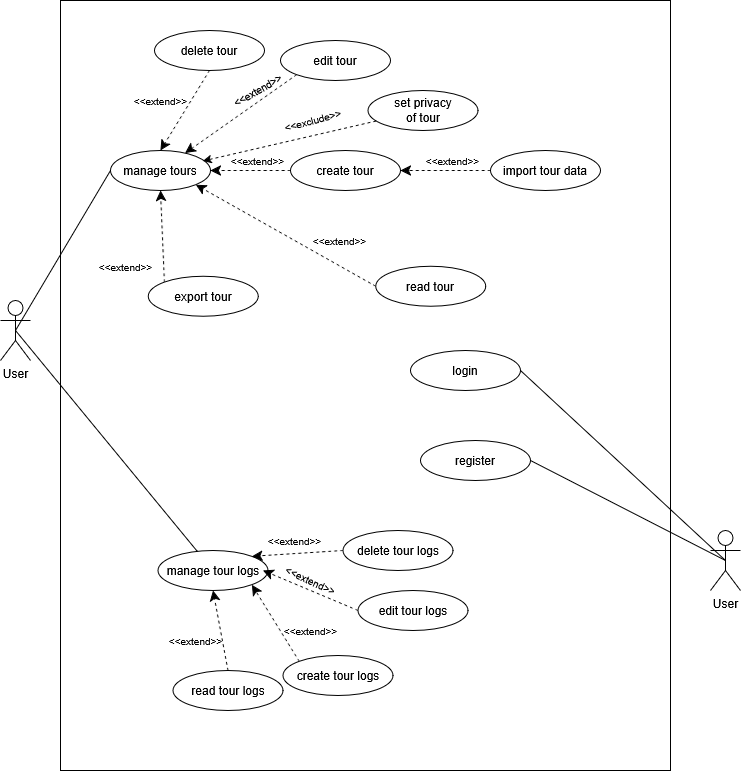

The diagram above was exported from draw.io. Its source (the exported page's mxGraphModel, read from the mxfile embedded in the PNG):
<mxGraphModel dx="1488" dy="789" grid="1" gridSize="10" guides="1" tooltips="1" connect="1" arrows="1" fold="1" page="1" pageScale="1" pageWidth="827" pageHeight="1169" math="0" shadow="0">
  <root>
    <mxCell id="0" />
    <mxCell id="1" parent="0" />
    <mxCell id="dM8n6X5LyZQmzKLfkwPD-1" parent="1" style="rounded=0;whiteSpace=wrap;html=1;movable=0;resizable=0;rotatable=0;deletable=0;editable=0;locked=1;connectable=0;" value="" vertex="1">
      <mxGeometry height="770" width="610" x="100" y="140" as="geometry" />
    </mxCell>
    <mxCell id="dM8n6X5LyZQmzKLfkwPD-11" edge="1" parent="1" source="dM8n6X5LyZQmzKLfkwPD-2" style="rounded=0;orthogonalLoop=1;jettySize=auto;html=1;exitX=0.5;exitY=0.5;exitDx=0;exitDy=0;exitPerimeter=0;entryX=0;entryY=0.5;entryDx=0;entryDy=0;fontSize=12;startSize=8;endSize=8;endArrow=none;endFill=0;" target="dM8n6X5LyZQmzKLfkwPD-7">
      <mxGeometry relative="1" as="geometry" />
    </mxCell>
    <mxCell id="dM8n6X5LyZQmzKLfkwPD-2" parent="1" style="shape=umlActor;verticalLabelPosition=bottom;verticalAlign=top;html=1;outlineConnect=0;" value="User" vertex="1">
      <mxGeometry height="60" width="30" x="40" y="440" as="geometry" />
    </mxCell>
    <mxCell id="v4q5pgEf55fua7gDjg1--3" edge="1" parent="1" source="dM8n6X5LyZQmzKLfkwPD-3" style="rounded=0;orthogonalLoop=1;jettySize=auto;html=1;exitX=0.5;exitY=0.5;exitDx=0;exitDy=0;exitPerimeter=0;entryX=1;entryY=0.5;entryDx=0;entryDy=0;endArrow=none;endFill=0;" target="0kZByvhmi0kzDdZRdvSU-1">
      <mxGeometry relative="1" as="geometry" />
    </mxCell>
    <mxCell id="v4q5pgEf55fua7gDjg1--4" edge="1" parent="1" source="dM8n6X5LyZQmzKLfkwPD-3" style="rounded=0;orthogonalLoop=1;jettySize=auto;html=1;exitX=0.5;exitY=0.5;exitDx=0;exitDy=0;exitPerimeter=0;endArrow=none;endFill=0;entryX=1;entryY=0.5;entryDx=0;entryDy=0;" target="0kZByvhmi0kzDdZRdvSU-2">
      <mxGeometry relative="1" as="geometry">
        <mxPoint x="593" y="850" as="targetPoint" />
      </mxGeometry>
    </mxCell>
    <mxCell id="dM8n6X5LyZQmzKLfkwPD-3" parent="1" style="shape=umlActor;verticalLabelPosition=bottom;verticalAlign=top;html=1;outlineConnect=0;" value="&lt;div&gt;User&lt;/div&gt;" vertex="1">
      <mxGeometry height="60" width="30" x="750" y="670" as="geometry" />
    </mxCell>
    <mxCell id="dM8n6X5LyZQmzKLfkwPD-7" parent="1" style="ellipse;whiteSpace=wrap;html=1;" value="manage tours" vertex="1">
      <mxGeometry height="40" width="100" x="150" y="290" as="geometry" />
    </mxCell>
    <mxCell id="dM8n6X5LyZQmzKLfkwPD-13" edge="1" parent="1" source="dM8n6X5LyZQmzKLfkwPD-8" style="edgeStyle=none;curved=1;rounded=0;orthogonalLoop=1;jettySize=auto;html=1;fontSize=12;startSize=8;endSize=8;endArrow=none;endFill=0;entryX=0.5;entryY=0.5;entryDx=0;entryDy=0;entryPerimeter=0;" target="dM8n6X5LyZQmzKLfkwPD-2">
      <mxGeometry relative="1" as="geometry" />
    </mxCell>
    <mxCell id="dM8n6X5LyZQmzKLfkwPD-8" parent="1" style="ellipse;whiteSpace=wrap;html=1;" value="manage tour logs" vertex="1">
      <mxGeometry height="40" width="110" x="197.5" y="690" as="geometry" />
    </mxCell>
    <mxCell id="dM8n6X5LyZQmzKLfkwPD-32" edge="1" parent="1" source="dM8n6X5LyZQmzKLfkwPD-15" style="edgeStyle=none;curved=1;rounded=0;orthogonalLoop=1;jettySize=auto;html=1;exitX=0;exitY=0;exitDx=0;exitDy=0;entryX=1;entryY=1;entryDx=0;entryDy=0;fontSize=12;startSize=8;endSize=8;dashed=1;" target="dM8n6X5LyZQmzKLfkwPD-8">
      <mxGeometry relative="1" as="geometry" />
    </mxCell>
    <mxCell id="dM8n6X5LyZQmzKLfkwPD-15" parent="1" style="ellipse;whiteSpace=wrap;html=1;" value="create tour logs" vertex="1">
      <mxGeometry height="40" width="110" x="322.5" y="795" as="geometry" />
    </mxCell>
    <mxCell id="dM8n6X5LyZQmzKLfkwPD-30" edge="1" parent="1" source="dM8n6X5LyZQmzKLfkwPD-16" style="edgeStyle=none;curved=1;rounded=0;orthogonalLoop=1;jettySize=auto;html=1;exitX=0;exitY=0.5;exitDx=0;exitDy=0;fontSize=12;startSize=8;endSize=8;dashed=1;">
      <mxGeometry relative="1" as="geometry">
        <mxPoint x="302.5" y="710" as="targetPoint" />
      </mxGeometry>
    </mxCell>
    <mxCell id="dM8n6X5LyZQmzKLfkwPD-16" parent="1" style="ellipse;whiteSpace=wrap;html=1;" value="&lt;div&gt;edit&amp;nbsp;tour logs&lt;/div&gt;" vertex="1">
      <mxGeometry height="40" width="110" x="397.5" y="730" as="geometry" />
    </mxCell>
    <mxCell id="dM8n6X5LyZQmzKLfkwPD-29" edge="1" parent="1" source="dM8n6X5LyZQmzKLfkwPD-17" style="edgeStyle=none;curved=1;rounded=0;orthogonalLoop=1;jettySize=auto;html=1;exitX=0;exitY=0.5;exitDx=0;exitDy=0;entryX=1;entryY=0;entryDx=0;entryDy=0;fontSize=12;startSize=8;endSize=8;dashed=1;" target="dM8n6X5LyZQmzKLfkwPD-8">
      <mxGeometry relative="1" as="geometry" />
    </mxCell>
    <mxCell id="dM8n6X5LyZQmzKLfkwPD-17" parent="1" style="ellipse;whiteSpace=wrap;html=1;" value="&lt;div&gt;delete tour logs&lt;/div&gt;" vertex="1">
      <mxGeometry height="40" width="110" x="382.5" y="670" as="geometry" />
    </mxCell>
    <mxCell id="dM8n6X5LyZQmzKLfkwPD-31" edge="1" parent="1" source="dM8n6X5LyZQmzKLfkwPD-18" style="edgeStyle=none;curved=1;rounded=0;orthogonalLoop=1;jettySize=auto;html=1;exitX=0.5;exitY=0;exitDx=0;exitDy=0;entryX=0.5;entryY=1;entryDx=0;entryDy=0;fontSize=12;startSize=8;endSize=8;dashed=1;" target="dM8n6X5LyZQmzKLfkwPD-8">
      <mxGeometry relative="1" as="geometry" />
    </mxCell>
    <mxCell id="dM8n6X5LyZQmzKLfkwPD-18" parent="1" style="ellipse;whiteSpace=wrap;html=1;" value="&lt;div&gt;read&amp;nbsp;tour logs&lt;/div&gt;" vertex="1">
      <mxGeometry height="40" width="110" x="212.5" y="810" as="geometry" />
    </mxCell>
    <mxCell id="dM8n6X5LyZQmzKLfkwPD-26" edge="1" parent="1" source="dM8n6X5LyZQmzKLfkwPD-20" style="edgeStyle=none;curved=1;rounded=0;orthogonalLoop=1;jettySize=auto;html=1;exitX=0;exitY=0.5;exitDx=0;exitDy=0;fontSize=12;startSize=8;endSize=8;dashed=1;" target="dM8n6X5LyZQmzKLfkwPD-7">
      <mxGeometry relative="1" as="geometry" />
    </mxCell>
    <mxCell id="dM8n6X5LyZQmzKLfkwPD-20" parent="1" style="ellipse;whiteSpace=wrap;html=1;" value="create tour" vertex="1">
      <mxGeometry height="40" width="110" x="330" y="290" as="geometry" />
    </mxCell>
    <mxCell id="dM8n6X5LyZQmzKLfkwPD-27" edge="1" parent="1" source="dM8n6X5LyZQmzKLfkwPD-21" style="edgeStyle=none;curved=1;rounded=0;orthogonalLoop=1;jettySize=auto;html=1;exitX=0;exitY=1;exitDx=0;exitDy=0;fontSize=12;startSize=8;endSize=8;dashed=1;" target="dM8n6X5LyZQmzKLfkwPD-7">
      <mxGeometry relative="1" as="geometry" />
    </mxCell>
    <mxCell id="dM8n6X5LyZQmzKLfkwPD-21" parent="1" style="ellipse;whiteSpace=wrap;html=1;" value="&lt;div&gt;edit&amp;nbsp;tour&lt;/div&gt;" vertex="1">
      <mxGeometry height="40" width="110" x="320" y="180" as="geometry" />
    </mxCell>
    <mxCell id="dM8n6X5LyZQmzKLfkwPD-28" edge="1" parent="1" source="dM8n6X5LyZQmzKLfkwPD-22" style="edgeStyle=none;curved=1;rounded=0;orthogonalLoop=1;jettySize=auto;html=1;exitX=0.5;exitY=1;exitDx=0;exitDy=0;entryX=0.5;entryY=0;entryDx=0;entryDy=0;fontSize=12;startSize=8;endSize=8;dashed=1;" target="dM8n6X5LyZQmzKLfkwPD-7">
      <mxGeometry relative="1" as="geometry" />
    </mxCell>
    <mxCell id="dM8n6X5LyZQmzKLfkwPD-22" parent="1" style="ellipse;whiteSpace=wrap;html=1;" value="&lt;div&gt;delete tour&lt;/div&gt;" vertex="1">
      <mxGeometry height="40" width="110" x="194" y="170" as="geometry" />
    </mxCell>
    <mxCell id="dM8n6X5LyZQmzKLfkwPD-25" edge="1" parent="1" source="dM8n6X5LyZQmzKLfkwPD-57" style="edgeStyle=none;curved=1;rounded=0;orthogonalLoop=1;jettySize=auto;html=1;exitX=0;exitY=0.5;exitDx=0;exitDy=0;entryX=1;entryY=1;entryDx=0;entryDy=0;fontSize=12;startSize=8;endSize=8;dashed=1;" target="dM8n6X5LyZQmzKLfkwPD-7">
      <mxGeometry relative="1" as="geometry">
        <mxPoint x="212.9177815203393" y="369.996762742265" as="targetPoint" />
      </mxGeometry>
    </mxCell>
    <mxCell id="dM8n6X5LyZQmzKLfkwPD-60" edge="1" parent="1" source="dM8n6X5LyZQmzKLfkwPD-23" style="edgeStyle=none;curved=1;rounded=0;orthogonalLoop=1;jettySize=auto;html=1;exitX=0;exitY=0;exitDx=0;exitDy=0;entryX=0.5;entryY=1;entryDx=0;entryDy=0;fontSize=12;startSize=8;endSize=8;dashed=1;" target="dM8n6X5LyZQmzKLfkwPD-7">
      <mxGeometry relative="1" as="geometry" />
    </mxCell>
    <mxCell id="dM8n6X5LyZQmzKLfkwPD-23" parent="1" style="ellipse;whiteSpace=wrap;html=1;" value="&lt;div&gt;export tour&lt;/div&gt;" vertex="1">
      <mxGeometry height="40" width="110" x="187.75" y="415.78" as="geometry" />
    </mxCell>
    <mxCell id="dM8n6X5LyZQmzKLfkwPD-33" parent="1" style="text;html=1;whiteSpace=wrap;strokeColor=none;fillColor=none;align=center;verticalAlign=middle;rounded=0;" value="&lt;font style=&quot;font-size: 10px;&quot;&gt;&amp;lt;&amp;lt;extend&amp;gt;&amp;gt;&lt;/font&gt;" vertex="1">
      <mxGeometry height="20" width="45" x="212.5" y="770" as="geometry" />
    </mxCell>
    <mxCell id="dM8n6X5LyZQmzKLfkwPD-40" parent="1" style="text;html=1;whiteSpace=wrap;strokeColor=none;fillColor=none;align=center;verticalAlign=middle;rounded=0;" value="&lt;font style=&quot;font-size: 10px;&quot;&gt;&amp;lt;&amp;lt;extend&amp;gt;&amp;gt;&lt;/font&gt;" vertex="1">
      <mxGeometry height="20" width="45" x="327.5" y="760" as="geometry" />
    </mxCell>
    <mxCell id="dM8n6X5LyZQmzKLfkwPD-41" parent="1" style="text;html=1;whiteSpace=wrap;strokeColor=none;fillColor=none;align=center;verticalAlign=middle;rounded=0;rotation=25;" value="&lt;font style=&quot;font-size: 10px;&quot;&gt;&amp;lt;&amp;lt;extend&amp;gt;&amp;gt;&lt;/font&gt;" vertex="1">
      <mxGeometry height="20" width="45" x="327.5" y="710" as="geometry" />
    </mxCell>
    <mxCell id="dM8n6X5LyZQmzKLfkwPD-42" parent="1" style="text;html=1;whiteSpace=wrap;strokeColor=none;fillColor=none;align=center;verticalAlign=middle;rounded=0;" value="&lt;font style=&quot;font-size: 10px;&quot;&gt;&amp;lt;&amp;lt;extend&amp;gt;&amp;gt;&lt;/font&gt;" vertex="1">
      <mxGeometry height="20" width="45" x="311.5" y="670" as="geometry" />
    </mxCell>
    <mxCell id="dM8n6X5LyZQmzKLfkwPD-43" parent="1" style="text;html=1;whiteSpace=wrap;strokeColor=none;fillColor=none;align=center;verticalAlign=middle;rounded=0;" value="&lt;font style=&quot;font-size: 10px;&quot;&gt;&amp;lt;&amp;lt;extend&amp;gt;&amp;gt;&lt;/font&gt;" vertex="1">
      <mxGeometry height="20" width="45" x="356.5" y="370" as="geometry" />
    </mxCell>
    <mxCell id="dM8n6X5LyZQmzKLfkwPD-44" parent="1" style="text;html=1;whiteSpace=wrap;strokeColor=none;fillColor=none;align=center;verticalAlign=middle;rounded=0;" value="&lt;font style=&quot;font-size: 10px;&quot;&gt;&amp;lt;&amp;lt;extend&amp;gt;&amp;gt;&lt;/font&gt;" vertex="1">
      <mxGeometry height="20" width="45" x="275" y="290" as="geometry" />
    </mxCell>
    <mxCell id="dM8n6X5LyZQmzKLfkwPD-45" parent="1" style="text;html=1;whiteSpace=wrap;strokeColor=none;fillColor=none;align=center;verticalAlign=middle;rounded=0;rotation=-30;" value="&lt;font style=&quot;font-size: 10px;&quot;&gt;&amp;lt;&amp;lt;extend&amp;gt;&amp;gt;&lt;/font&gt;" vertex="1">
      <mxGeometry height="20" width="45" x="275" y="220" as="geometry" />
    </mxCell>
    <mxCell id="dM8n6X5LyZQmzKLfkwPD-46" parent="1" style="text;html=1;whiteSpace=wrap;strokeColor=none;fillColor=none;align=center;verticalAlign=middle;rounded=0;" value="&lt;font style=&quot;font-size: 10px;&quot;&gt;&amp;lt;&amp;lt;extend&amp;gt;&amp;gt;&lt;/font&gt;" vertex="1">
      <mxGeometry height="20" width="45" x="177.5" y="230" as="geometry" />
    </mxCell>
    <mxCell id="dM8n6X5LyZQmzKLfkwPD-52" edge="1" parent="1" source="dM8n6X5LyZQmzKLfkwPD-50" style="edgeStyle=none;curved=1;rounded=0;orthogonalLoop=1;jettySize=auto;html=1;exitX=0;exitY=0.5;exitDx=0;exitDy=0;fontSize=12;startSize=8;endSize=8;dashed=1;" target="dM8n6X5LyZQmzKLfkwPD-20">
      <mxGeometry relative="1" as="geometry" />
    </mxCell>
    <mxCell id="dM8n6X5LyZQmzKLfkwPD-50" parent="1" style="ellipse;whiteSpace=wrap;html=1;" value="import tour data" vertex="1">
      <mxGeometry height="40" width="110" x="530" y="290" as="geometry" />
    </mxCell>
    <mxCell id="dM8n6X5LyZQmzKLfkwPD-53" parent="1" style="text;html=1;whiteSpace=wrap;strokeColor=none;fillColor=none;align=center;verticalAlign=middle;rounded=0;" value="&lt;font style=&quot;font-size: 10px;&quot;&gt;&amp;lt;&amp;lt;extend&amp;gt;&amp;gt;&lt;/font&gt;" vertex="1">
      <mxGeometry height="20" width="45" x="470" y="290" as="geometry" />
    </mxCell>
    <mxCell id="dM8n6X5LyZQmzKLfkwPD-54" parent="1" style="ellipse;whiteSpace=wrap;html=1;" value="&lt;div&gt;set privacy&lt;/div&gt;&lt;div&gt;of tour&lt;/div&gt;" vertex="1">
      <mxGeometry height="40" width="110" x="407.5" y="230" as="geometry" />
    </mxCell>
    <mxCell id="dM8n6X5LyZQmzKLfkwPD-57" parent="1" style="ellipse;whiteSpace=wrap;html=1;" value="&lt;div&gt;read&amp;nbsp;tour&lt;/div&gt;" vertex="1">
      <mxGeometry height="40" width="110" x="415.25" y="405.78" as="geometry" />
    </mxCell>
    <mxCell id="dM8n6X5LyZQmzKLfkwPD-61" parent="1" style="text;html=1;whiteSpace=wrap;strokeColor=none;fillColor=none;align=center;verticalAlign=middle;rounded=0;" value="&lt;font style=&quot;font-size: 10px;&quot;&gt;&amp;lt;&amp;lt;extend&amp;gt;&amp;gt;&lt;/font&gt;" vertex="1">
      <mxGeometry height="20" width="45" x="142.75" y="395.78" as="geometry" />
    </mxCell>
    <mxCell id="0kZByvhmi0kzDdZRdvSU-1" parent="1" style="ellipse;whiteSpace=wrap;html=1;" value="&lt;div&gt;login&lt;/div&gt;" vertex="1">
      <mxGeometry height="40" width="110" x="450" y="490" as="geometry" />
    </mxCell>
    <mxCell id="0kZByvhmi0kzDdZRdvSU-2" parent="1" style="ellipse;whiteSpace=wrap;html=1;" value="register" vertex="1">
      <mxGeometry height="40" width="110" x="460" y="580" as="geometry" />
    </mxCell>
    <mxCell id="0kZByvhmi0kzDdZRdvSU-12" parent="1" style="text;html=1;whiteSpace=wrap;strokeColor=none;fillColor=none;align=center;verticalAlign=middle;rounded=0;rotation=-15;" value="&lt;font style=&quot;font-size: 10px;&quot;&gt;&amp;lt;&amp;lt;exclude&amp;gt;&amp;gt;&lt;/font&gt;" vertex="1">
      <mxGeometry height="20" width="45" x="330" y="250" as="geometry" />
    </mxCell>
    <mxCell id="v4q5pgEf55fua7gDjg1--5" edge="1" parent="1" source="dM8n6X5LyZQmzKLfkwPD-54" style="rounded=0;orthogonalLoop=1;jettySize=auto;html=1;entryX=0.925;entryY=0.262;entryDx=0;entryDy=0;entryPerimeter=0;dashed=1;" target="dM8n6X5LyZQmzKLfkwPD-7">
      <mxGeometry relative="1" as="geometry" />
    </mxCell>
  </root>
</mxGraphModel>